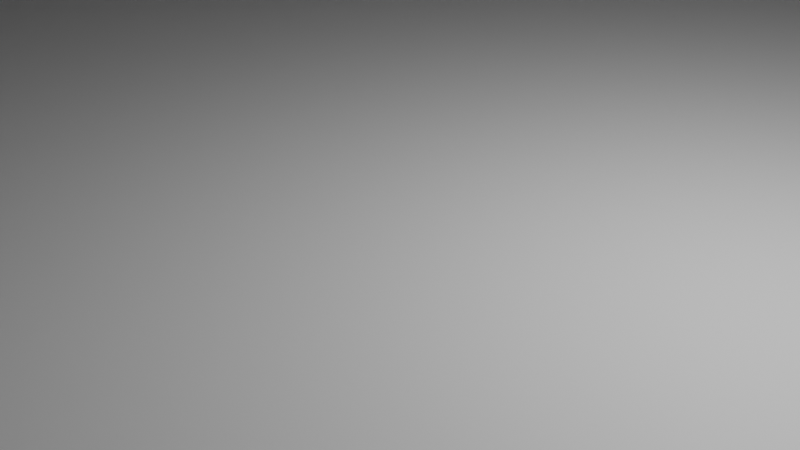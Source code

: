 # Source: kantorsatpam.blend  (saved by Blender 2.81.16; exported with 4.5.12 LTS)
import bpy
from mathutils import Matrix  # noqa: F401  (used for matrix-valued properties, if any)

bpy.ops.wm.read_factory_settings(use_empty=True)
scene = bpy.context.scene
scene.name = 'Scene'

# ---- collections
col_collection = bpy.data.collections.new('Collection'); scene.collection.children.link(col_collection)

# ---- materials (node trees are filled in below, after node groups)
mat_material = bpy.data.materials.new('Material')
mat_material.alpha_threshold = 0.0
mat_material.use_transparent_shadow = False
mat_material.line_color = (0.0, 0.0, 0.0, 1.0)

# ---- material node trees
mat_material.use_nodes = True; mat_material.node_tree.nodes.clear()
_N = mat_material.node_tree.nodes; _L = mat_material.node_tree.links
n0 = _N.new('ShaderNodeOutputMaterial'); n0.name = 'Material Output'; n0.location = (300, 300)
n1 = _N.new('ShaderNodeBsdfPrincipled'); n1.name = 'Principled BSDF'; n1.location = (10, 300)
n1.distribution = 'GGX'
n1.subsurface_method = 'BURLEY'
n1.inputs[2].default_value = 0.4
n1.inputs[3].default_value = 1.45
n1.inputs[27].default_value = (0.0, 0.0, 0.0, 1.0)
n1.inputs[28].default_value = 1.0
_L.new(n1.outputs[0], n0.inputs[0])
n0.is_active_output = True

# ---- world
world_world = bpy.data.worlds.new('World'); scene.world = world_world
world_world.use_nodes = True; world_world.node_tree.nodes.clear()
_N = world_world.node_tree.nodes; _L = world_world.node_tree.links
n0 = _N.new('ShaderNodeOutputWorld'); n0.name = 'World Output'; n0.location = (300, 300)
n1 = _N.new('ShaderNodeBackground'); n1.name = 'Background'; n1.location = (10, 300)
n1.inputs[0].default_value = (0.05088, 0.05088, 0.05088, 1.0)
_L.new(n1.outputs[0], n0.inputs[0])
n0.is_active_output = True
world_world.color = (0.05088, 0.05088, 0.05088)
world_world.use_sun_shadow = False
world_world.sun_shadow_jitter_overblur = 0.0

# ---- cameras
cam_camera = bpy.data.cameras.new('Camera')
cam_camera.clip_end = 100.0
cam_camera.ortho_scale = 7.314

# ---- lights
light_light = bpy.data.lights.new('Light', 'POINT')
light_light.transmission_factor = 0.0
light_light.energy = 1000.0
light_light.shadow_soft_size = 0.1
light_light.shadow_maximum_resolution = 0.006
light_light.use_absolute_resolution = True

# ---- meshes
me_cube = bpy.data.meshes.new('Cube')
me_cube.from_pydata([(1.0, 1.0, 1.0), (1.0, 1.0, -1.0), (1.0, -1.0, 1.0), (1.0, -1.0, -1.0), (-1.0, 1.0, 1.0), (-1.0, 1.0, -1.0), (-1.0, -1.0, 1.0), (-1.0, -1.0, -1.0)], [], [(0, 4, 6, 2), (3, 2, 6, 7), (7, 6, 4, 5), (5, 1, 3, 7), (1, 0, 2, 3), (5, 4, 0, 1)])
_uv = me_cube.uv_layers.new(name='UVMap')
_uv.uv.foreach_set('vector', [0.625, 0.5, 0.875, 0.5, 0.875, 0.75, 0.625, 0.75, 0.375, 0.75, 0.625, 0.75, 0.625, 1.0, 0.375, 1.0, 0.375, 0.0, 0.625, 0.0, 0.625, 0.25, 0.375, 0.25, 0.125, 0.5, 0.375, 0.5, 0.375, 0.75, 0.125, 0.75, 0.375, 0.5, 0.625, 0.5, 0.625, 0.75, 0.375, 0.75, 0.375, 0.25, 0.625, 0.25, 0.625, 0.5, 0.375, 0.5])
me_cube.materials.append(mat_material)
me_cube.use_remesh_preserve_volume = False
me_cube.use_remesh_preserve_attributes = False
me_cube.use_mirror_vertex_groups = False
me_cube.update()
me_cube_001 = bpy.data.meshes.new('Cube.001')
me_cube_001.from_pydata([(-1.0, -1.0, -1.0), (-1.0, -1.0, 1.0), (-1.0, 1.0, -1.0), (-1.0, 1.0, 1.0), (1.0, -1.0, -1.0), (1.0, -1.0, 1.0), (1.0, 1.0, -1.0), (1.0, 1.0, 1.0)], [], [(0, 1, 3, 2), (2, 3, 7, 6), (6, 7, 5, 4), (4, 5, 1, 0), (2, 6, 4, 0), (7, 3, 1, 5)])
_uv = me_cube_001.uv_layers.new(name='UVMap')
_uv.uv.foreach_set('vector', [0.375, 0.0, 0.625, 0.0, 0.625, 0.25, 0.375, 0.25, 0.375, 0.25, 0.625, 0.25, 0.625, 0.5, 0.375, 0.5, 0.375, 0.5, 0.625, 0.5, 0.625, 0.75, 0.375, 0.75, 0.375, 0.75, 0.625, 0.75, 0.625, 1.0, 0.375, 1.0, 0.125, 0.5, 0.375, 0.5, 0.375, 0.75, 0.125, 0.75, 0.625, 0.5, 0.875, 0.5, 0.875, 0.75, 0.625, 0.75])
me_cube_001.use_remesh_fix_poles = True
me_cube_001.use_remesh_preserve_attributes = False
me_cube_001.use_mirror_vertex_groups = False
me_cube_001.update()
me_cube_002 = bpy.data.meshes.new('Cube.002')
me_cube_002.from_pydata([(-1.0, -1.0, -1.0), (-1.0, -1.0, 1.0), (-1.0, 1.0, -1.0), (-1.0, 1.0, 1.0), (1.0, -1.0, -1.0), (1.0, -1.0, 1.0), (1.0, 1.0, -1.0), (1.0, 1.0, 1.0)], [], [(0, 1, 3, 2), (2, 3, 7, 6), (6, 7, 5, 4), (4, 5, 1, 0), (2, 6, 4, 0), (7, 3, 1, 5)])
_uv = me_cube_002.uv_layers.new(name='UVMap')
_uv.uv.foreach_set('vector', [0.375, 0.0, 0.625, 0.0, 0.625, 0.25, 0.375, 0.25, 0.375, 0.25, 0.625, 0.25, 0.625, 0.5, 0.375, 0.5, 0.375, 0.5, 0.625, 0.5, 0.625, 0.75, 0.375, 0.75, 0.375, 0.75, 0.625, 0.75, 0.625, 1.0, 0.375, 1.0, 0.125, 0.5, 0.375, 0.5, 0.375, 0.75, 0.125, 0.75, 0.625, 0.5, 0.875, 0.5, 0.875, 0.75, 0.625, 0.75])
me_cube_002.use_remesh_fix_poles = True
me_cube_002.use_remesh_preserve_attributes = False
me_cube_002.use_mirror_vertex_groups = False
me_cube_002.update()
me_cube_003 = bpy.data.meshes.new('Cube.003')
me_cube_003.from_pydata([(-1.0, -1.0, -1.0), (-1.0, -1.0, 1.0), (-1.0, 1.0, -1.0), (-1.0, 1.0, 1.0), (1.0, -1.0, -1.0), (1.0, -1.0, 1.0), (1.0, 1.0, -1.0), (1.0, 1.0, 1.0)], [], [(0, 1, 3, 2), (2, 3, 7, 6), (6, 7, 5, 4), (4, 5, 1, 0), (2, 6, 4, 0), (7, 3, 1, 5)])
_uv = me_cube_003.uv_layers.new(name='UVMap')
_uv.uv.foreach_set('vector', [0.375, 0.0, 0.625, 0.0, 0.625, 0.25, 0.375, 0.25, 0.375, 0.25, 0.625, 0.25, 0.625, 0.5, 0.375, 0.5, 0.375, 0.5, 0.625, 0.5, 0.625, 0.75, 0.375, 0.75, 0.375, 0.75, 0.625, 0.75, 0.625, 1.0, 0.375, 1.0, 0.125, 0.5, 0.375, 0.5, 0.375, 0.75, 0.125, 0.75, 0.625, 0.5, 0.875, 0.5, 0.875, 0.75, 0.625, 0.75])
me_cube_003.use_remesh_fix_poles = True
me_cube_003.use_remesh_preserve_attributes = False
me_cube_003.use_mirror_vertex_groups = False
me_cube_003.update()
me_cube_004 = bpy.data.meshes.new('Cube.004')
me_cube_004.from_pydata([(-1.0, -1.0, -1.0), (-1.0, -1.0, 1.0), (-1.0, 1.0, -1.0), (-1.0, 1.0, 1.0), (1.0, -1.0, -1.0), (1.0, -1.0, 1.0), (1.0, 1.0, -1.0), (1.0, 1.0, 1.0)], [], [(0, 1, 3, 2), (2, 3, 7, 6), (6, 7, 5, 4), (4, 5, 1, 0), (2, 6, 4, 0), (7, 3, 1, 5)])
_uv = me_cube_004.uv_layers.new(name='UVMap')
_uv.uv.foreach_set('vector', [0.375, 0.0, 0.625, 0.0, 0.625, 0.25, 0.375, 0.25, 0.375, 0.25, 0.625, 0.25, 0.625, 0.5, 0.375, 0.5, 0.375, 0.5, 0.625, 0.5, 0.625, 0.75, 0.375, 0.75, 0.375, 0.75, 0.625, 0.75, 0.625, 1.0, 0.375, 1.0, 0.125, 0.5, 0.375, 0.5, 0.375, 0.75, 0.125, 0.75, 0.625, 0.5, 0.875, 0.5, 0.875, 0.75, 0.625, 0.75])
me_cube_004.use_remesh_fix_poles = True
me_cube_004.use_remesh_preserve_attributes = False
me_cube_004.use_mirror_vertex_groups = False
me_cube_004.update()
me_cube_005 = bpy.data.meshes.new('Cube.005')
me_cube_005.from_pydata([(-1.0, -1.0, -1.0), (-1.0, -1.0, 1.0), (-1.0, 1.0, -1.0), (-1.0, 1.0, 1.0), (1.0, -1.0, -1.0), (1.0, -1.0, 1.0), (1.0, 1.0, -1.0), (1.0, 1.0, 1.0)], [], [(0, 1, 3, 2), (2, 3, 7, 6), (6, 7, 5, 4), (4, 5, 1, 0), (2, 6, 4, 0), (7, 3, 1, 5)])
_uv = me_cube_005.uv_layers.new(name='UVMap')
_uv.uv.foreach_set('vector', [0.375, 0.0, 0.625, 0.0, 0.625, 0.25, 0.375, 0.25, 0.375, 0.25, 0.625, 0.25, 0.625, 0.5, 0.375, 0.5, 0.375, 0.5, 0.625, 0.5, 0.625, 0.75, 0.375, 0.75, 0.375, 0.75, 0.625, 0.75, 0.625, 1.0, 0.375, 1.0, 0.125, 0.5, 0.375, 0.5, 0.375, 0.75, 0.125, 0.75, 0.625, 0.5, 0.875, 0.5, 0.875, 0.75, 0.625, 0.75])
me_cube_005.use_remesh_fix_poles = True
me_cube_005.use_remesh_preserve_attributes = False
me_cube_005.use_mirror_vertex_groups = False
me_cube_005.update()
me_cube_006 = bpy.data.meshes.new('Cube.006')
me_cube_006.from_pydata([(-1.0, -1.0, -1.0), (-1.0, -1.0, 1.0), (-1.0, 1.0, -1.0), (-1.0, 1.0, 1.0), (1.0, -1.0, -1.0), (1.0, -1.0, 1.0), (1.0, 1.0, -1.0), (1.0, 1.0, 1.0)], [], [(0, 1, 3, 2), (2, 3, 7, 6), (6, 7, 5, 4), (4, 5, 1, 0), (2, 6, 4, 0), (7, 3, 1, 5)])
_uv = me_cube_006.uv_layers.new(name='UVMap')
_uv.uv.foreach_set('vector', [0.375, 0.0, 0.625, 0.0, 0.625, 0.25, 0.375, 0.25, 0.375, 0.25, 0.625, 0.25, 0.625, 0.5, 0.375, 0.5, 0.375, 0.5, 0.625, 0.5, 0.625, 0.75, 0.375, 0.75, 0.375, 0.75, 0.625, 0.75, 0.625, 1.0, 0.375, 1.0, 0.125, 0.5, 0.375, 0.5, 0.375, 0.75, 0.125, 0.75, 0.625, 0.5, 0.875, 0.5, 0.875, 0.75, 0.625, 0.75])
me_cube_006.use_remesh_fix_poles = True
me_cube_006.use_remesh_preserve_attributes = False
me_cube_006.use_mirror_vertex_groups = False
me_cube_006.update()
me_cube_007 = bpy.data.meshes.new('Cube.007')
me_cube_007.from_pydata([(-1.0, -1.0, -1.0), (-1.0, -1.0, 1.0), (-1.0, 1.0, -1.0), (-1.0, 1.0, 1.0), (1.0, -1.0, -1.0), (1.0, -1.0, 1.0), (1.0, 1.0, -1.0), (1.0, 1.0, 1.0)], [], [(0, 1, 3, 2), (2, 3, 7, 6), (6, 7, 5, 4), (4, 5, 1, 0), (2, 6, 4, 0), (7, 3, 1, 5)])
_uv = me_cube_007.uv_layers.new(name='UVMap')
_uv.uv.foreach_set('vector', [0.375, 0.0, 0.625, 0.0, 0.625, 0.25, 0.375, 0.25, 0.375, 0.25, 0.625, 0.25, 0.625, 0.5, 0.375, 0.5, 0.375, 0.5, 0.625, 0.5, 0.625, 0.75, 0.375, 0.75, 0.375, 0.75, 0.625, 0.75, 0.625, 1.0, 0.375, 1.0, 0.125, 0.5, 0.375, 0.5, 0.375, 0.75, 0.125, 0.75, 0.625, 0.5, 0.875, 0.5, 0.875, 0.75, 0.625, 0.75])
me_cube_007.use_remesh_fix_poles = True
me_cube_007.use_remesh_preserve_attributes = False
me_cube_007.use_mirror_vertex_groups = False
me_cube_007.update()
me_cube_008 = bpy.data.meshes.new('Cube.008')
me_cube_008.from_pydata([(-1.0, -1.0, -1.0), (-1.0, -1.0, 1.0), (-1.0, 1.0, -1.0), (-1.0, 1.0, 1.0), (1.0, -1.0, -1.0), (1.0, -1.0, 1.0), (1.0, 1.0, -1.0), (1.0, 1.0, 1.0)], [], [(0, 1, 3, 2), (2, 3, 7, 6), (6, 7, 5, 4), (4, 5, 1, 0), (2, 6, 4, 0), (7, 3, 1, 5)])
_uv = me_cube_008.uv_layers.new(name='UVMap')
_uv.uv.foreach_set('vector', [0.375, 0.0, 0.625, 0.0, 0.625, 0.25, 0.375, 0.25, 0.375, 0.25, 0.625, 0.25, 0.625, 0.5, 0.375, 0.5, 0.375, 0.5, 0.625, 0.5, 0.625, 0.75, 0.375, 0.75, 0.375, 0.75, 0.625, 0.75, 0.625, 1.0, 0.375, 1.0, 0.125, 0.5, 0.375, 0.5, 0.375, 0.75, 0.125, 0.75, 0.625, 0.5, 0.875, 0.5, 0.875, 0.75, 0.625, 0.75])
me_cube_008.use_remesh_fix_poles = True
me_cube_008.use_remesh_preserve_attributes = False
me_cube_008.use_mirror_vertex_groups = False
me_cube_008.update()
me_cube_009 = bpy.data.meshes.new('Cube.009')
me_cube_009.from_pydata([(-1.0, -1.0, -1.0), (-1.0, -1.0, 1.0), (-1.0, 1.0, -1.0), (-1.0, 1.0, 1.0), (1.0, -1.0, -1.0), (1.0, -1.0, 1.0), (1.0, 1.0, -1.0), (1.0, 1.0, 1.0)], [], [(0, 1, 3, 2), (2, 3, 7, 6), (6, 7, 5, 4), (4, 5, 1, 0), (2, 6, 4, 0), (7, 3, 1, 5)])
_uv = me_cube_009.uv_layers.new(name='UVMap')
_uv.uv.foreach_set('vector', [0.375, 0.0, 0.625, 0.0, 0.625, 0.25, 0.375, 0.25, 0.375, 0.25, 0.625, 0.25, 0.625, 0.5, 0.375, 0.5, 0.375, 0.5, 0.625, 0.5, 0.625, 0.75, 0.375, 0.75, 0.375, 0.75, 0.625, 0.75, 0.625, 1.0, 0.375, 1.0, 0.125, 0.5, 0.375, 0.5, 0.375, 0.75, 0.125, 0.75, 0.625, 0.5, 0.875, 0.5, 0.875, 0.75, 0.625, 0.75])
me_cube_009.use_remesh_fix_poles = True
me_cube_009.use_remesh_preserve_attributes = False
me_cube_009.use_mirror_vertex_groups = False
me_cube_009.update()
me_cube_010 = bpy.data.meshes.new('Cube.010')
me_cube_010.from_pydata([(-1.0, -1.0, -1.0), (-1.0, -1.0, 1.0), (-1.0, 1.0, -1.0), (-1.0, 1.0, 1.0), (1.0, -1.0, -1.0), (1.0, -1.0, 1.0), (1.0, 1.0, -1.0), (1.0, 1.0, 1.0)], [], [(0, 1, 3, 2), (2, 3, 7, 6), (6, 7, 5, 4), (4, 5, 1, 0), (2, 6, 4, 0), (7, 3, 1, 5)])
_uv = me_cube_010.uv_layers.new(name='UVMap')
_uv.uv.foreach_set('vector', [0.375, 0.0, 0.625, 0.0, 0.625, 0.25, 0.375, 0.25, 0.375, 0.25, 0.625, 0.25, 0.625, 0.5, 0.375, 0.5, 0.375, 0.5, 0.625, 0.5, 0.625, 0.75, 0.375, 0.75, 0.375, 0.75, 0.625, 0.75, 0.625, 1.0, 0.375, 1.0, 0.125, 0.5, 0.375, 0.5, 0.375, 0.75, 0.125, 0.75, 0.625, 0.5, 0.875, 0.5, 0.875, 0.75, 0.625, 0.75])
me_cube_010.use_remesh_fix_poles = True
me_cube_010.use_remesh_preserve_attributes = False
me_cube_010.use_mirror_vertex_groups = False
me_cube_010.update()
me_cube_011 = bpy.data.meshes.new('Cube.011')
me_cube_011.from_pydata([(-1.0, -1.0, -1.0), (-1.0, -1.0, 1.0), (-1.0, 1.0, -1.0), (-1.0, 1.0, 1.0), (1.0, -1.0, -1.0), (1.0, -1.0, 1.0), (1.0, 1.0, -1.0), (1.0, 1.0, 1.0)], [], [(0, 1, 3, 2), (2, 3, 7, 6), (6, 7, 5, 4), (4, 5, 1, 0), (2, 6, 4, 0), (7, 3, 1, 5)])
_uv = me_cube_011.uv_layers.new(name='UVMap')
_uv.uv.foreach_set('vector', [0.375, 0.0, 0.625, 0.0, 0.625, 0.25, 0.375, 0.25, 0.375, 0.25, 0.625, 0.25, 0.625, 0.5, 0.375, 0.5, 0.375, 0.5, 0.625, 0.5, 0.625, 0.75, 0.375, 0.75, 0.375, 0.75, 0.625, 0.75, 0.625, 1.0, 0.375, 1.0, 0.125, 0.5, 0.375, 0.5, 0.375, 0.75, 0.125, 0.75, 0.625, 0.5, 0.875, 0.5, 0.875, 0.75, 0.625, 0.75])
me_cube_011.use_remesh_fix_poles = True
me_cube_011.use_remesh_preserve_attributes = False
me_cube_011.use_mirror_vertex_groups = False
me_cube_011.update()
me_cube_012 = bpy.data.meshes.new('Cube.012')
me_cube_012.from_pydata([(-1.0, -1.0, -1.0), (-1.0, -1.0, 1.0), (-1.0, 1.0, -1.0), (-1.0, 1.0, 1.0), (1.0, -1.0, -1.0), (1.0, -1.0, 1.0), (1.0, 1.0, -1.0), (1.0, 1.0, 1.0)], [], [(0, 1, 3, 2), (2, 3, 7, 6), (6, 7, 5, 4), (4, 5, 1, 0), (2, 6, 4, 0), (7, 3, 1, 5)])
_uv = me_cube_012.uv_layers.new(name='UVMap')
_uv.uv.foreach_set('vector', [0.375, 0.0, 0.625, 0.0, 0.625, 0.25, 0.375, 0.25, 0.375, 0.25, 0.625, 0.25, 0.625, 0.5, 0.375, 0.5, 0.375, 0.5, 0.625, 0.5, 0.625, 0.75, 0.375, 0.75, 0.375, 0.75, 0.625, 0.75, 0.625, 1.0, 0.375, 1.0, 0.125, 0.5, 0.375, 0.5, 0.375, 0.75, 0.125, 0.75, 0.625, 0.5, 0.875, 0.5, 0.875, 0.75, 0.625, 0.75])
me_cube_012.use_remesh_fix_poles = True
me_cube_012.use_remesh_preserve_attributes = False
me_cube_012.use_mirror_vertex_groups = False
me_cube_012.update()
me_cube_013 = bpy.data.meshes.new('Cube.013')
me_cube_013.from_pydata([(-1.0, -1.0, -1.0), (-1.0, -1.0, 1.0), (-1.0, 1.0, -1.0), (-1.0, 1.0, 1.0), (1.0, -1.0, -1.0), (1.0, -1.0, 1.0), (1.0, 1.0, -1.0), (1.0, 1.0, 1.0)], [], [(0, 1, 3, 2), (2, 3, 7, 6), (6, 7, 5, 4), (4, 5, 1, 0), (2, 6, 4, 0), (7, 3, 1, 5)])
_uv = me_cube_013.uv_layers.new(name='UVMap')
_uv.uv.foreach_set('vector', [0.375, 0.0, 0.625, 0.0, 0.625, 0.25, 0.375, 0.25, 0.375, 0.25, 0.625, 0.25, 0.625, 0.5, 0.375, 0.5, 0.375, 0.5, 0.625, 0.5, 0.625, 0.75, 0.375, 0.75, 0.375, 0.75, 0.625, 0.75, 0.625, 1.0, 0.375, 1.0, 0.125, 0.5, 0.375, 0.5, 0.375, 0.75, 0.125, 0.75, 0.625, 0.5, 0.875, 0.5, 0.875, 0.75, 0.625, 0.75])
me_cube_013.use_remesh_fix_poles = True
me_cube_013.use_remesh_preserve_attributes = False
me_cube_013.use_mirror_vertex_groups = False
me_cube_013.update()
me_cube_014 = bpy.data.meshes.new('Cube.014')
me_cube_014.from_pydata([(-1.0, -1.0, -1.0), (-1.0, -1.0, 1.0), (-1.0, 1.0, -1.0), (-1.0, 1.0, 1.0), (1.0, -1.0, -1.0), (1.0, -1.0, 1.0), (1.0, 1.0, -1.0), (1.0, 1.0, 1.0)], [], [(0, 1, 3, 2), (2, 3, 7, 6), (6, 7, 5, 4), (4, 5, 1, 0), (2, 6, 4, 0), (7, 3, 1, 5)])
_uv = me_cube_014.uv_layers.new(name='UVMap')
_uv.uv.foreach_set('vector', [0.375, 0.0, 0.625, 0.0, 0.625, 0.25, 0.375, 0.25, 0.375, 0.25, 0.625, 0.25, 0.625, 0.5, 0.375, 0.5, 0.375, 0.5, 0.625, 0.5, 0.625, 0.75, 0.375, 0.75, 0.375, 0.75, 0.625, 0.75, 0.625, 1.0, 0.375, 1.0, 0.125, 0.5, 0.375, 0.5, 0.375, 0.75, 0.125, 0.75, 0.625, 0.5, 0.875, 0.5, 0.875, 0.75, 0.625, 0.75])
me_cube_014.use_remesh_fix_poles = True
me_cube_014.use_remesh_preserve_attributes = False
me_cube_014.use_mirror_vertex_groups = False
me_cube_014.update()
me_cube_015 = bpy.data.meshes.new('Cube.015')
me_cube_015.from_pydata([(-1.0, -1.0, -1.0), (-1.0, -1.0, 1.0), (-1.0, 1.0, -1.0), (-1.0, 1.0, 1.0), (1.0, -1.0, -1.0), (1.0, -1.0, 1.0), (1.0, 1.0, -1.0), (1.0, 1.0, 1.0)], [], [(0, 1, 3, 2), (2, 3, 7, 6), (6, 7, 5, 4), (4, 5, 1, 0), (2, 6, 4, 0), (7, 3, 1, 5)])
_uv = me_cube_015.uv_layers.new(name='UVMap')
_uv.uv.foreach_set('vector', [0.375, 0.0, 0.625, 0.0, 0.625, 0.25, 0.375, 0.25, 0.375, 0.25, 0.625, 0.25, 0.625, 0.5, 0.375, 0.5, 0.375, 0.5, 0.625, 0.5, 0.625, 0.75, 0.375, 0.75, 0.375, 0.75, 0.625, 0.75, 0.625, 1.0, 0.375, 1.0, 0.125, 0.5, 0.375, 0.5, 0.375, 0.75, 0.125, 0.75, 0.625, 0.5, 0.875, 0.5, 0.875, 0.75, 0.625, 0.75])
me_cube_015.use_remesh_fix_poles = True
me_cube_015.use_remesh_preserve_attributes = False
me_cube_015.use_mirror_vertex_groups = False
me_cube_015.update()
me_cube_016 = bpy.data.meshes.new('Cube.016')
me_cube_016.from_pydata([(-1.0, -1.0, -1.0), (-1.0, -1.0, 1.0), (-1.0, 1.0, -1.0), (-1.0, 1.0, 1.0), (1.0, -1.0, -1.0), (1.0, -1.0, 1.0), (1.0, 1.0, -1.0), (1.0, 1.0, 1.0)], [], [(0, 1, 3, 2), (2, 3, 7, 6), (6, 7, 5, 4), (4, 5, 1, 0), (2, 6, 4, 0), (7, 3, 1, 5)])
_uv = me_cube_016.uv_layers.new(name='UVMap')
_uv.uv.foreach_set('vector', [0.375, 0.0, 0.625, 0.0, 0.625, 0.25, 0.375, 0.25, 0.375, 0.25, 0.625, 0.25, 0.625, 0.5, 0.375, 0.5, 0.375, 0.5, 0.625, 0.5, 0.625, 0.75, 0.375, 0.75, 0.375, 0.75, 0.625, 0.75, 0.625, 1.0, 0.375, 1.0, 0.125, 0.5, 0.375, 0.5, 0.375, 0.75, 0.125, 0.75, 0.625, 0.5, 0.875, 0.5, 0.875, 0.75, 0.625, 0.75])
me_cube_016.use_remesh_fix_poles = True
me_cube_016.use_remesh_preserve_attributes = False
me_cube_016.use_mirror_vertex_groups = False
me_cube_016.update()
me_cube_017 = bpy.data.meshes.new('Cube.017')
me_cube_017.from_pydata([(-1.0, -1.0, -1.0), (-1.0, -1.0, 1.0), (-1.0, 1.0, -1.0), (-1.0, 1.0, 1.0), (1.0, -1.0, -1.0), (1.0, -1.0, 1.0), (1.0, 1.0, -1.0), (1.0, 1.0, 1.0)], [], [(0, 1, 3, 2), (2, 3, 7, 6), (6, 7, 5, 4), (4, 5, 1, 0), (2, 6, 4, 0), (7, 3, 1, 5)])
_uv = me_cube_017.uv_layers.new(name='UVMap')
_uv.uv.foreach_set('vector', [0.375, 0.0, 0.625, 0.0, 0.625, 0.25, 0.375, 0.25, 0.375, 0.25, 0.625, 0.25, 0.625, 0.5, 0.375, 0.5, 0.375, 0.5, 0.625, 0.5, 0.625, 0.75, 0.375, 0.75, 0.375, 0.75, 0.625, 0.75, 0.625, 1.0, 0.375, 1.0, 0.125, 0.5, 0.375, 0.5, 0.375, 0.75, 0.125, 0.75, 0.625, 0.5, 0.875, 0.5, 0.875, 0.75, 0.625, 0.75])
me_cube_017.use_remesh_fix_poles = True
me_cube_017.use_remesh_preserve_attributes = False
me_cube_017.use_mirror_vertex_groups = False
me_cube_017.update()
me_cube_018 = bpy.data.meshes.new('Cube.018')
me_cube_018.from_pydata([(-1.0, -1.0, -1.0), (-1.0, -1.0, 1.0), (-1.0, 1.0, -1.0), (-1.0, 1.0, 1.0), (1.0, -1.0, -1.0), (1.0, -1.0, 1.0), (1.0, 1.0, -1.0), (1.0, 1.0, 1.0)], [], [(0, 1, 3, 2), (2, 3, 7, 6), (6, 7, 5, 4), (4, 5, 1, 0), (2, 6, 4, 0), (7, 3, 1, 5)])
_uv = me_cube_018.uv_layers.new(name='UVMap')
_uv.uv.foreach_set('vector', [0.375, 0.0, 0.625, 0.0, 0.625, 0.25, 0.375, 0.25, 0.375, 0.25, 0.625, 0.25, 0.625, 0.5, 0.375, 0.5, 0.375, 0.5, 0.625, 0.5, 0.625, 0.75, 0.375, 0.75, 0.375, 0.75, 0.625, 0.75, 0.625, 1.0, 0.375, 1.0, 0.125, 0.5, 0.375, 0.5, 0.375, 0.75, 0.125, 0.75, 0.625, 0.5, 0.875, 0.5, 0.875, 0.75, 0.625, 0.75])
me_cube_018.use_remesh_fix_poles = True
me_cube_018.use_remesh_preserve_attributes = False
me_cube_018.use_mirror_vertex_groups = False
me_cube_018.update()
me_cube_019 = bpy.data.meshes.new('Cube.019')
me_cube_019.from_pydata([(-1.0, -1.0, -1.0), (-1.0, -1.0, 1.0), (-1.0, 1.0, -1.0), (-1.0, 1.0, 1.0), (1.0, -1.0, -1.0), (1.0, -1.0, 1.0), (1.0, 1.0, -1.0), (1.0, 1.0, 1.0)], [], [(0, 1, 3, 2), (2, 3, 7, 6), (6, 7, 5, 4), (4, 5, 1, 0), (2, 6, 4, 0), (7, 3, 1, 5)])
_uv = me_cube_019.uv_layers.new(name='UVMap')
_uv.uv.foreach_set('vector', [0.375, 0.0, 0.625, 0.0, 0.625, 0.25, 0.375, 0.25, 0.375, 0.25, 0.625, 0.25, 0.625, 0.5, 0.375, 0.5, 0.375, 0.5, 0.625, 0.5, 0.625, 0.75, 0.375, 0.75, 0.375, 0.75, 0.625, 0.75, 0.625, 1.0, 0.375, 1.0, 0.125, 0.5, 0.375, 0.5, 0.375, 0.75, 0.125, 0.75, 0.625, 0.5, 0.875, 0.5, 0.875, 0.75, 0.625, 0.75])
me_cube_019.use_remesh_fix_poles = True
me_cube_019.use_remesh_preserve_attributes = False
me_cube_019.use_mirror_vertex_groups = False
me_cube_019.update()
me_cube_020 = bpy.data.meshes.new('Cube.020')
me_cube_020.from_pydata([(-1.0, -1.0, -1.0), (-1.0, -1.0, 1.0), (-1.0, 1.0, -1.0), (-1.0, 1.0, 1.0), (1.0, -1.0, -1.0), (1.0, -1.0, 1.0), (1.0, 1.0, -1.0), (1.0, 1.0, 1.0)], [], [(0, 1, 3, 2), (2, 3, 7, 6), (6, 7, 5, 4), (4, 5, 1, 0), (2, 6, 4, 0), (7, 3, 1, 5)])
_uv = me_cube_020.uv_layers.new(name='UVMap')
_uv.uv.foreach_set('vector', [0.375, 0.0, 0.625, 0.0, 0.625, 0.25, 0.375, 0.25, 0.375, 0.25, 0.625, 0.25, 0.625, 0.5, 0.375, 0.5, 0.375, 0.5, 0.625, 0.5, 0.625, 0.75, 0.375, 0.75, 0.375, 0.75, 0.625, 0.75, 0.625, 1.0, 0.375, 1.0, 0.125, 0.5, 0.375, 0.5, 0.375, 0.75, 0.125, 0.75, 0.625, 0.5, 0.875, 0.5, 0.875, 0.75, 0.625, 0.75])
me_cube_020.use_remesh_fix_poles = True
me_cube_020.use_remesh_preserve_attributes = False
me_cube_020.use_mirror_vertex_groups = False
me_cube_020.update()
me_cube_021 = bpy.data.meshes.new('Cube.021')
me_cube_021.from_pydata([(-1.0, -1.0, -1.0), (-1.0, -1.0, 1.0), (-1.0, 1.0, -1.0), (-1.0, 1.0, 1.0), (1.0, -1.0, -1.0), (1.0, -1.0, 1.0), (1.0, 1.0, -1.0), (1.0, 1.0, 1.0)], [], [(0, 1, 3, 2), (2, 3, 7, 6), (6, 7, 5, 4), (4, 5, 1, 0), (2, 6, 4, 0), (7, 3, 1, 5)])
_uv = me_cube_021.uv_layers.new(name='UVMap')
_uv.uv.foreach_set('vector', [0.375, 0.0, 0.625, 0.0, 0.625, 0.25, 0.375, 0.25, 0.375, 0.25, 0.625, 0.25, 0.625, 0.5, 0.375, 0.5, 0.375, 0.5, 0.625, 0.5, 0.625, 0.75, 0.375, 0.75, 0.375, 0.75, 0.625, 0.75, 0.625, 1.0, 0.375, 1.0, 0.125, 0.5, 0.375, 0.5, 0.375, 0.75, 0.125, 0.75, 0.625, 0.5, 0.875, 0.5, 0.875, 0.75, 0.625, 0.75])
me_cube_021.use_remesh_fix_poles = True
me_cube_021.use_remesh_preserve_attributes = False
me_cube_021.use_mirror_vertex_groups = False
me_cube_021.update()

# ---- objects
ob_cube = bpy.data.objects.new('Cube', me_cube)
ob_light = bpy.data.objects.new('Light', light_light)
ob_camera = bpy.data.objects.new('Camera', cam_camera)
ob_cube_001 = bpy.data.objects.new('Cube.001', me_cube_001)
ob_cube_002 = bpy.data.objects.new('Cube.002', me_cube_002)
ob_cube_003 = bpy.data.objects.new('Cube.003', me_cube_003)
ob_cube_004 = bpy.data.objects.new('Cube.004', me_cube_004)
ob_cube_005 = bpy.data.objects.new('Cube.005', me_cube_005)
ob_cube_006 = bpy.data.objects.new('Cube.006', me_cube_006)
ob_cube_007 = bpy.data.objects.new('Cube.007', me_cube_007)
ob_cube_008 = bpy.data.objects.new('Cube.008', me_cube_008)
ob_cube_009 = bpy.data.objects.new('Cube.009', me_cube_009)
ob_cube_010 = bpy.data.objects.new('Cube.010', me_cube_010)
ob_cube_011 = bpy.data.objects.new('Cube.011', me_cube_011)
ob_cube_012 = bpy.data.objects.new('Cube.012', me_cube_012)
ob_cube_013 = bpy.data.objects.new('Cube.013', me_cube_013)
ob_cube_014 = bpy.data.objects.new('Cube.014', me_cube_014)
ob_cube_015 = bpy.data.objects.new('Cube.015', me_cube_015)
ob_cube_016 = bpy.data.objects.new('Cube.016', me_cube_016)
ob_cube_017 = bpy.data.objects.new('Cube.017', me_cube_017)
ob_cube_018 = bpy.data.objects.new('Cube.018', me_cube_018)
ob_cube_019 = bpy.data.objects.new('Cube.019', me_cube_019)
ob_cube_020 = bpy.data.objects.new('Cube.020', me_cube_020)
ob_cube_021 = bpy.data.objects.new('Cube.021', me_cube_021)

# ---- transforms, parenting, visibility, modifiers, constraints
ob_cube.location = (0.0, 0.0, 0.0)
ob_cube.scale = (85.08, 116.3, -0.236)
ob_cube.lock_rotations_4d = False
ob_cube.empty_display_type = 'ARROWS'
ob_cube.lineart.crease_threshold = 0.0
ob_light.location = (4.076, 1.005, 5.904)
ob_light.rotation_euler = (0.6503, 0.05522, 1.866)
ob_light.lock_rotations_4d = False
ob_light.empty_display_type = 'ARROWS'
ob_light.color = (0.0, 0.0, 0.0, 0.0)
ob_light.lineart.crease_threshold = 0.0
ob_camera.location = (7.359, -6.926, 4.958)
ob_camera.rotation_euler = (1.109, 0.0, 0.8149)
ob_camera.lock_rotations_4d = False
ob_camera.empty_display_type = 'ARROWS'
ob_camera.color = (0.0, 0.0, 0.0, 0.0)
ob_camera.display_type = 'WIRE'
ob_camera.lineart.crease_threshold = 0.0
ob_cube_001.location = (0.0, 0.0, 17.85)
ob_cube_001.rotation_euler = (0.0, -0.0, -1.54)
ob_cube_001.scale = (52.51, 31.27, 17.63)
ob_cube_001.lineart.crease_threshold = 0.0
ob_cube_002.location = (0.0, 0.0, 36.83)
ob_cube_002.rotation_euler = (0.0, -0.0, -1.54)
ob_cube_002.scale = (70.17, 41.61, 1.223)
ob_cube_002.lineart.crease_threshold = 0.0
ob_cube_003.location = (54.73, 17.13, 32.33)
ob_cube_003.rotation_euler = (0.0, -0.0, -1.54)
ob_cube_003.scale = (54.94, 21.22, 0.4015)
ob_cube_003.lineart.crease_threshold = 0.0
ob_cube_004.location = (-27.96, -49.86, 17.95)
ob_cube_004.rotation_euler = (0.0, -0.0, -1.54)
ob_cube_004.scale = (4.807, 3.695, 17.63)
ob_cube_004.lineart.crease_threshold = 0.0
ob_cube_005.location = (69.99, -31.73, 16.48)
ob_cube_005.rotation_euler = (0.0, -0.0, -1.54)
ob_cube_005.scale = (2.486, 1.972, 15.73)
ob_cube_005.lineart.crease_threshold = 0.0
ob_cube_006.location = (69.99, 18.75, 16.48)
ob_cube_006.rotation_euler = (0.0, -0.0, -1.54)
ob_cube_006.scale = (2.486, 1.972, 15.73)
ob_cube_006.lineart.crease_threshold = 0.0
ob_cube_007.location = (69.99, 69.11, 16.48)
ob_cube_007.rotation_euler = (0.0, -0.0, -1.54)
ob_cube_007.scale = (2.486, 1.972, 15.73)
ob_cube_007.lineart.crease_threshold = 0.0
ob_cube_008.location = (32.06, -25.6, 6.01)
ob_cube_008.rotation_euler = (0.0, -0.0, -1.54)
ob_cube_008.scale = (-21.85, 1.323, 5.883)
ob_cube_008.lineart.crease_threshold = 0.0
ob_cube_009.location = (30.6, -49.86, 17.95)
ob_cube_009.rotation_euler = (0.0, -0.0, -1.54)
ob_cube_009.scale = (4.807, 3.695, 17.63)
ob_cube_009.lineart.crease_threshold = 0.0
ob_cube_010.location = (28.67, 0.7934, 17.95)
ob_cube_010.rotation_euler = (0.0, -0.0, -1.54)
ob_cube_010.scale = (4.807, 3.695, 17.63)
ob_cube_010.lineart.crease_threshold = 0.0
ob_cube_011.location = (27.63, 49.89, 17.95)
ob_cube_011.rotation_euler = (0.0, -0.0, -1.54)
ob_cube_011.scale = (4.807, 3.695, 17.63)
ob_cube_011.lineart.crease_threshold = 0.0
ob_cube_012.location = (-30.04, -32.46, 22.67)
ob_cube_012.rotation_euler = (0.0, -0.0, -1.54)
ob_cube_012.scale = (4.804, 1.064, 8.073)
ob_cube_012.lineart.crease_threshold = 0.0
ob_cube_013.location = (31.82, -22.98, 22.67)
ob_cube_013.rotation_euler = (0.0, -0.0, -1.54)
ob_cube_013.scale = (4.804, 1.064, 8.073)
ob_cube_013.lineart.crease_threshold = 0.0
ob_cube_014.location = (31.37, -10.46, 22.67)
ob_cube_014.rotation_euler = (0.0, -0.0, -1.54)
ob_cube_014.scale = (4.804, 1.064, 8.073)
ob_cube_014.lineart.crease_threshold = 0.0
ob_cube_015.location = (31.37, 27.22, 22.67)
ob_cube_015.rotation_euler = (0.0, -0.0, -1.54)
ob_cube_015.scale = (4.804, 1.064, 8.073)
ob_cube_015.lineart.crease_threshold = 0.0
ob_cube_016.location = (31.37, 38.72, 22.67)
ob_cube_016.rotation_euler = (0.0, -0.0, -1.54)
ob_cube_016.scale = (4.804, 1.064, 8.073)
ob_cube_016.lineart.crease_threshold = 0.0
ob_cube_017.location = (16.92, -51.88, 23.15)
ob_cube_017.rotation_euler = (0.0, -0.0, -3.106)
ob_cube_017.scale = (4.804, 1.064, 8.073)
ob_cube_017.lineart.crease_threshold = 0.0
ob_cube_018.location = (-30.55, -18.09, 22.67)
ob_cube_018.rotation_euler = (0.0, -0.0, -1.54)
ob_cube_018.scale = (4.804, 1.064, 8.073)
ob_cube_018.lineart.crease_threshold = 0.0
ob_cube_019.location = (-30.55, 20.28, 22.67)
ob_cube_019.rotation_euler = (0.0, -0.0, -1.54)
ob_cube_019.scale = (4.804, 1.064, 8.073)
ob_cube_019.lineart.crease_threshold = 0.0
ob_cube_020.location = (-30.33, 48.22, 17.95)
ob_cube_020.rotation_euler = (0.0, -0.0, -1.54)
ob_cube_020.scale = (4.807, 3.695, 17.63)
ob_cube_020.lineart.crease_threshold = 0.0
ob_cube_021.location = (31.82, -35.88, 22.67)
ob_cube_021.rotation_euler = (0.0, -0.0, -1.54)
ob_cube_021.scale = (4.804, 1.064, 8.073)
ob_cube_021.lineart.crease_threshold = 0.0

# ---- collection membership
col_collection.objects.link(ob_cube)
col_collection.objects.link(ob_light)
col_collection.objects.link(ob_camera)
col_collection.objects.link(ob_cube_001)
col_collection.objects.link(ob_cube_002)
col_collection.objects.link(ob_cube_003)
col_collection.objects.link(ob_cube_004)
col_collection.objects.link(ob_cube_005)
col_collection.objects.link(ob_cube_006)
col_collection.objects.link(ob_cube_007)
col_collection.objects.link(ob_cube_008)
col_collection.objects.link(ob_cube_009)
col_collection.objects.link(ob_cube_010)
col_collection.objects.link(ob_cube_011)
col_collection.objects.link(ob_cube_012)
col_collection.objects.link(ob_cube_013)
col_collection.objects.link(ob_cube_014)
col_collection.objects.link(ob_cube_015)
col_collection.objects.link(ob_cube_016)
col_collection.objects.link(ob_cube_017)
col_collection.objects.link(ob_cube_018)
col_collection.objects.link(ob_cube_019)
col_collection.objects.link(ob_cube_020)
col_collection.objects.link(ob_cube_021)

# ---- scene / render settings (as saved in the file)
scene.camera = ob_camera
scene.frame_start = 1; scene.frame_end = 250; scene.frame_set(1)
scene.render.engine = 'BLENDER_EEVEE_NEXT'
scene.cycles.use_denoising = False
scene.cycles.samples = 128
scene.cycles.sampling_pattern = 'TABULATED_SOBOL'
scene.cycles.use_adaptive_sampling = False
scene.cycles.use_light_tree = False
scene.view_settings.view_transform = 'Filmic'
bpy.context.view_layer.update()
